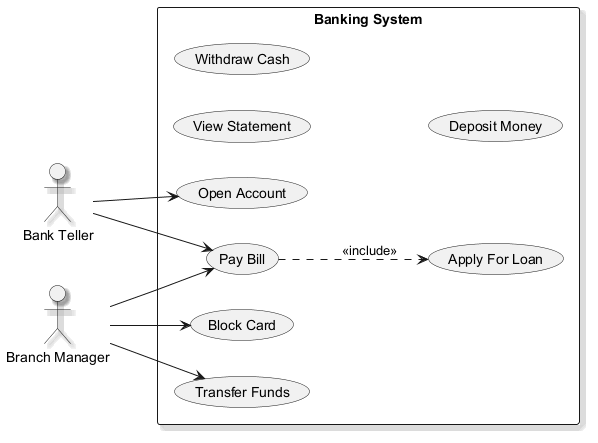

The diagram above was rendered by PlantUML. Its source (embedded in the PNG):
@startuml
skinparam backgroundColor #FFFFFF
skinparam classBackgroundColor #F1F8E9
skinparam classBorderColor #33691E
skinparam shadowing true
left to right direction
actor "Bank Teller" as BankTeller
actor "Branch Manager" as BranchManager
rectangle "Banking System" {
  usecase "Transfer Funds" as UC_TransferFunds
  usecase "View Statement" as UC_ViewStatement
  usecase "Withdraw Cash" as UC_WithdrawCash
  usecase "Pay Bill" as UC_PayBill
  usecase "Open Account" as UC_OpenAccount
  usecase "Apply For Loan" as UC_ApplyForLoan
  usecase "Deposit Money" as UC_DepositMoney
  usecase "Block Card" as UC_BlockCard
}
BankTeller --> UC_OpenAccount
BankTeller --> UC_PayBill
BranchManager --> UC_PayBill
BranchManager --> UC_TransferFunds
BranchManager --> UC_BlockCard
UC_PayBill ..> UC_ApplyForLoan : <<include>>
@enduml